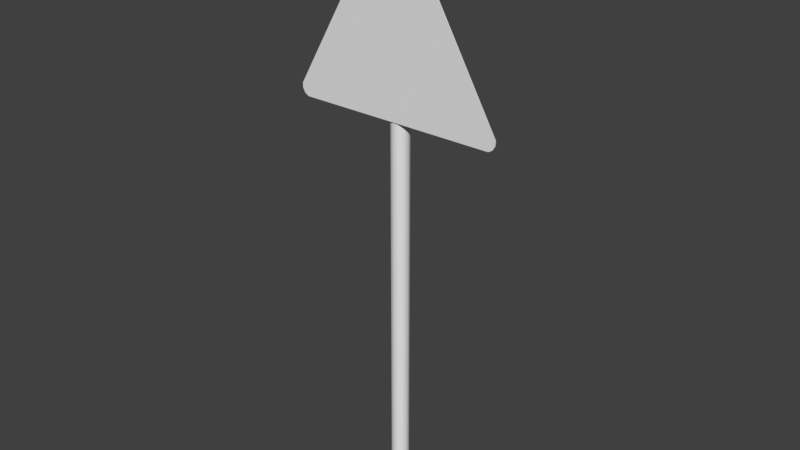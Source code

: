 # Source: TriangleSign.blend  (saved by Blender 2.78.0; exported with 4.5.12 LTS)
import bpy
from mathutils import Matrix  # noqa: F401  (used for matrix-valued properties, if any)

bpy.ops.wm.read_factory_settings(use_empty=True)
scene = bpy.context.scene
scene.name = 'Scene'

# ---- collections
col_collection_1 = bpy.data.collections.new('Collection 1'); scene.collection.children.link(col_collection_1)

# ---- world
world_world = bpy.data.worlds.new('World'); scene.world = world_world
world_world.color = (0.05088, 0.05088, 0.05088)
world_world.use_sun_shadow = False
world_world.sun_shadow_jitter_overblur = 0.0
world_world.cycles.sampling_method = 'MANUAL'

# ---- meshes
me_cylinder = bpy.data.meshes.new('Cylinder')
me_cylinder.from_pydata([(0.0, 0.03, 1.206e-07), (0.0, 0.03, 1.829), (0.015, 0.02598, 1.206e-07), (0.015, 0.02598, 1.829), (0.02598, 0.015, 1.206e-07), (0.02598, 0.015, 1.829), (0.03, -1.311e-09, 1.206e-07), (0.03, -1.311e-09, 1.829), (0.02598, -0.015, 1.206e-07), (0.02598, -0.015, 1.829), (0.015, -0.02598, 1.206e-07), (0.015, -0.02598, 1.829), (4.53e-09, -0.03, 1.206e-07), (4.53e-09, -0.03, 1.829), (-0.015, -0.02598, 1.206e-07), (-0.015, -0.02598, 1.829), (-0.02598, -0.015, 1.206e-07), (-0.02598, -0.015, 1.829), (-0.03, -1.395e-08, 1.206e-07), (-0.03, -1.395e-08, 1.829), (-0.02598, 0.015, 1.206e-07), (-0.02598, 0.015, 1.829), (-0.015, 0.02598, 1.206e-07), (-0.015, 0.02598, 1.829), (-0.3587, -0.03276, 1.358), (-0.3587, -0.03276, 1.342), (-0.3503, -0.03276, 1.327), (-0.3363, -0.03276, 1.319), (-0.3363, -0.03017, 1.319), (-0.3503, -0.03017, 1.327), (-0.3587, -0.03017, 1.342), (-0.3587, -0.03017, 1.358), (0.3363, -0.03276, 1.319), (0.3503, -0.03276, 1.327), (0.3587, -0.03276, 1.342), (0.3587, -0.03276, 1.358), (0.0223, -0.03276, 1.942), (0.008303, -0.03276, 1.95), (-0.008303, -0.03276, 1.95), (-0.0223, -0.03276, 1.942), (0.3587, -0.03017, 1.358), (0.3587, -0.03017, 1.342), (0.3503, -0.03017, 1.327), (0.3363, -0.03017, 1.319), (-0.0223, -0.03017, 1.942), (-0.008303, -0.03017, 1.95), (0.008303, -0.03017, 1.95), (0.0223, -0.03017, 1.942)], [], [(0, 1, 3, 2), (2, 3, 5, 4), (4, 5, 7, 6), (6, 7, 9, 8), (8, 9, 11, 10), (10, 11, 13, 12), (12, 13, 15, 14), (14, 15, 17, 16), (16, 17, 19, 18), (18, 19, 21, 20), (20, 21, 23, 22), (22, 23, 1, 0), (33, 42, 41, 34), (45, 38, 37, 46), (28, 43, 32, 27), (29, 26, 25, 30), (24, 39, 44, 31), (40, 47, 36, 35), (28, 29, 30, 31, 44, 45, 46, 47, 40, 41, 42, 43), (28, 27, 26, 29), (24, 31, 30, 25), (32, 43, 42, 33), (40, 35, 34, 41), (44, 39, 38, 45), (36, 47, 46, 37), (32, 33, 34, 35, 36, 37, 38, 39, 24, 25, 26, 27), (1, 23, 21, 19, 17, 15, 13, 11, 9, 7, 5, 3)])
me_cylinder.polygons.foreach_set('use_smooth', [True] * 27)
_uv = me_cylinder.uv_layers.new(name='UVMap')
_uv.uv.foreach_set('vector', [0.45, 0.001848, 0.45, 0.4929, 0.4091, 0.4929, 0.4091, 0.001848, 0.4091, 0.001848, 0.4091, 0.4929, 0.3682, 0.4929, 0.3682, 0.001848, 0.3682, 0.001848, 0.3682, 0.4929, 0.3274, 0.4929, 0.3274, 0.001848, 0.3274, 0.001848, 0.3274, 0.4929, 0.2865, 0.4929, 0.2865, 0.001848, 0.2865, 0.001848, 0.2865, 0.4929, 0.2457, 0.4929, 0.2457, 0.001848, 0.2457, 0.001848, 0.2457, 0.4929, 0.2048, 0.4929, 0.2048, 0.001848, 0.2048, 0.001848, 0.2048, 0.4929, 0.164, 0.4929, 0.164, 0.001848, 0.164, 0.001848, 0.164, 0.4929, 0.1231, 0.4929, 0.1231, 0.001848, 0.1231, 0.001848, 0.1231, 0.4929, 0.08227, 0.4929, 0.08227, 0.001848, 0.08227, 0.001848, 0.08227, 0.4929, 0.04142, 0.4929, 0.04142, 0.001848, 0.04142, 0.001848, 0.04142, 0.4929, 0.0005618, 0.4929, 0.0005624, 0.001848, 0.4908, 0.001848, 0.4908, 0.4929, 0.45, 0.4929, 0.45, 0.001848, 0.9176, 0.7365, 0.9192, 0.7365, 0.9192, 0.7458, 0.9176, 0.7458, 0.916, 0.8831, 0.9143, 0.8831, 0.9143, 0.8751, 0.916, 0.8751, 0.9192, 0.5414, 0.9192, 0.7287, 0.9176, 0.7287, 0.9176, 0.5414, 0.916, 0.5492, 0.9176, 0.5492, 0.9176, 0.5585, 0.916, 0.5585, 0.9176, 0.5663, 0.9176, 0.7541, 0.916, 0.7541, 0.916, 0.5663, 0.916, 0.5414, 0.916, 0.8661, 0.9143, 0.8661, 0.9143, 0.5414, 0.89, 0.5414, 0.9002, 0.5414, 0.9093, 0.546, 0.9143, 0.5538, 0.9143, 0.929, 0.9093, 0.9368, 0.9002, 0.9414, 0.8901, 0.9414, 0.5243, 0.7529, 0.5192, 0.7451, 0.5192, 0.7358, 0.5243, 0.728, 0.916, 0.5414, 0.9176, 0.5414, 0.9176, 0.5492, 0.916, 0.5492, 0.9176, 0.5663, 0.916, 0.5663, 0.916, 0.5585, 0.9176, 0.5585, 0.9176, 0.7287, 0.9192, 0.7287, 0.9192, 0.7365, 0.9176, 0.7365, 0.9192, 0.7536, 0.9176, 0.7536, 0.9176, 0.7458, 0.9192, 0.7458, 0.916, 0.8876, 0.9143, 0.8876, 0.9143, 0.8831, 0.916, 0.8831, 0.9143, 0.8661, 0.916, 0.8661, 0.916, 0.8751, 0.9143, 0.8751, 0.4743, 0.5328, 0.4838, 0.5383, 0.4894, 0.548, 0.4894, 0.5589, 0.2625, 0.9532, 0.2531, 0.9587, 0.2419, 0.9587, 0.2324, 0.9532, 0.005511, 0.5589, 0.005522, 0.548, 0.01117, 0.5383, 0.02062, 0.5328, 0.75, 0.5, 0.625, 0.4665, 0.5335, 0.375, 0.5, 0.25, 0.5335, 0.125, 0.625, 0.03349, 0.75, 0.0, 0.875, 0.03349, 0.9665, 0.125, 1.0, 0.25, 0.9665, 0.375, 0.875, 0.4665])
me_cylinder.use_remesh_preserve_volume = False
me_cylinder.use_remesh_preserve_attributes = False
me_cylinder.use_mirror_vertex_groups = False
me_cylinder.update()

# ---- objects
ob_cylinder = bpy.data.objects.new('Cylinder', me_cylinder)

# ---- transforms, parenting, visibility, modifiers, constraints
ob_cylinder.location = (0.0, 0.0, 0.0)
ob_cylinder.lineart.crease_threshold = 0.0
_m = ob_cylinder.modifiers.new('EdgeSplit', 'EDGE_SPLIT')
_m.split_angle = 1.396

# ---- collection membership
col_collection_1.objects.link(ob_cylinder)

# ---- scene / render settings (as saved in the file)
scene.frame_start = 1; scene.frame_end = 250; scene.frame_set(1)
scene.render.engine = 'CYCLES'
scene.render.resolution_percentage = 50
scene.render.dither_intensity = 0.0
scene.cycles.use_denoising = False
scene.cycles.samples = 128
scene.cycles.sampling_pattern = 'TABULATED_SOBOL'
scene.cycles.light_sampling_threshold = 0.0
scene.cycles.use_adaptive_sampling = False
scene.cycles.use_light_tree = False
scene.cycles.blur_glossy = 0.0
scene.cycles.sample_clamp_indirect = 0.0
scene.view_settings.view_transform = 'Standard'
bpy.context.view_layer.update()

# ---- added for rendering (the .blend has no active camera and no usable light): camera, sun
cam_auto = bpy.data.cameras.new('AutoCamera')
cam_auto.lens = 50.0
cam_auto.sensor_width = 36.0
cam_auto.clip_end = 1000.0
ob_auto_camera = bpy.data.objects.new('AutoCamera', cam_auto)
scene.collection.objects.link(ob_auto_camera)
ob_auto_camera.location = (1.92359, -2.30969, 2.51405)
ob_auto_camera.rotation_euler = (1.09748, -7.21219e-08, 0.694738)
scene.camera = ob_auto_camera
light_auto_sun = bpy.data.lights.new('AutoSun', 'SUN')
light_auto_sun.energy = 3.0
light_auto_sun.angle = 0.0523599
ob_auto_sun = bpy.data.objects.new('AutoSun', light_auto_sun)
scene.collection.objects.link(ob_auto_sun)
ob_auto_sun.rotation_euler = (0.872665, 0.174533, 0.523599)
bpy.context.view_layer.update()
